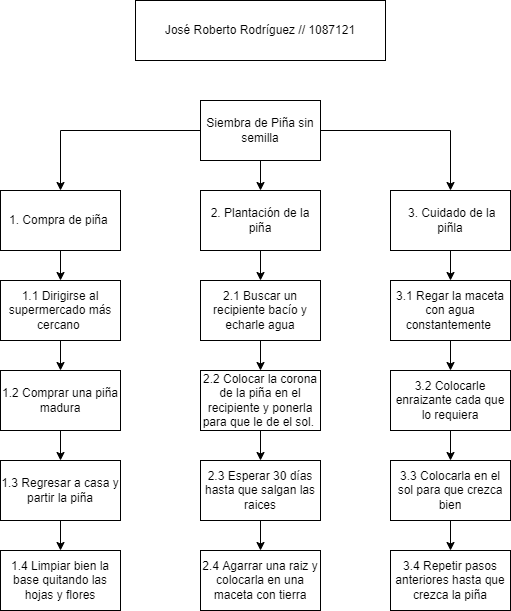

The diagram above was exported from draw.io. Its source (the exported page's mxGraphModel, read from the mxfile embedded in the PNG):
<mxGraphModel dx="1278" dy="539" grid="1" gridSize="10" guides="1" tooltips="1" connect="1" arrows="1" fold="1" page="1" pageScale="1" pageWidth="850" pageHeight="1100" math="0" shadow="0">
  <root>
    <mxCell id="0" />
    <mxCell id="1" parent="0" />
    <mxCell id="28sgSKVfWDGw-Y76qSfL-3" value="" style="edgeStyle=orthogonalEdgeStyle;rounded=0;orthogonalLoop=1;jettySize=auto;html=1;" edge="1" parent="1" source="28sgSKVfWDGw-Y76qSfL-1" target="28sgSKVfWDGw-Y76qSfL-2">
      <mxGeometry relative="1" as="geometry" />
    </mxCell>
    <mxCell id="28sgSKVfWDGw-Y76qSfL-5" value="" style="edgeStyle=orthogonalEdgeStyle;rounded=0;orthogonalLoop=1;jettySize=auto;html=1;" edge="1" parent="1" source="28sgSKVfWDGw-Y76qSfL-1" target="28sgSKVfWDGw-Y76qSfL-4">
      <mxGeometry relative="1" as="geometry" />
    </mxCell>
    <mxCell id="28sgSKVfWDGw-Y76qSfL-7" value="" style="edgeStyle=orthogonalEdgeStyle;rounded=0;orthogonalLoop=1;jettySize=auto;html=1;" edge="1" parent="1" source="28sgSKVfWDGw-Y76qSfL-1" target="28sgSKVfWDGw-Y76qSfL-6">
      <mxGeometry relative="1" as="geometry" />
    </mxCell>
    <mxCell id="28sgSKVfWDGw-Y76qSfL-1" value="Siembra de Piña sin semilla" style="rounded=0;whiteSpace=wrap;html=1;" vertex="1" parent="1">
      <mxGeometry x="400" y="400" width="120" height="60" as="geometry" />
    </mxCell>
    <mxCell id="28sgSKVfWDGw-Y76qSfL-9" value="" style="edgeStyle=orthogonalEdgeStyle;rounded=0;orthogonalLoop=1;jettySize=auto;html=1;" edge="1" parent="1" source="28sgSKVfWDGw-Y76qSfL-2" target="28sgSKVfWDGw-Y76qSfL-8">
      <mxGeometry relative="1" as="geometry" />
    </mxCell>
    <mxCell id="28sgSKVfWDGw-Y76qSfL-2" value="1. Compra de piña&amp;nbsp;" style="rounded=0;whiteSpace=wrap;html=1;" vertex="1" parent="1">
      <mxGeometry x="200" y="490" width="120" height="60" as="geometry" />
    </mxCell>
    <mxCell id="28sgSKVfWDGw-Y76qSfL-17" value="" style="edgeStyle=orthogonalEdgeStyle;rounded=0;orthogonalLoop=1;jettySize=auto;html=1;" edge="1" parent="1" source="28sgSKVfWDGw-Y76qSfL-4" target="28sgSKVfWDGw-Y76qSfL-16">
      <mxGeometry relative="1" as="geometry" />
    </mxCell>
    <mxCell id="28sgSKVfWDGw-Y76qSfL-4" value="2. Plantación de la piña" style="rounded=0;whiteSpace=wrap;html=1;" vertex="1" parent="1">
      <mxGeometry x="400" y="490" width="120" height="60" as="geometry" />
    </mxCell>
    <mxCell id="28sgSKVfWDGw-Y76qSfL-25" value="" style="edgeStyle=orthogonalEdgeStyle;rounded=0;orthogonalLoop=1;jettySize=auto;html=1;" edge="1" parent="1" source="28sgSKVfWDGw-Y76qSfL-6" target="28sgSKVfWDGw-Y76qSfL-24">
      <mxGeometry relative="1" as="geometry" />
    </mxCell>
    <mxCell id="28sgSKVfWDGw-Y76qSfL-6" value="&amp;nbsp;3. Cuidado de la piñla" style="rounded=0;whiteSpace=wrap;html=1;" vertex="1" parent="1">
      <mxGeometry x="590" y="490" width="120" height="60" as="geometry" />
    </mxCell>
    <mxCell id="28sgSKVfWDGw-Y76qSfL-11" value="" style="edgeStyle=orthogonalEdgeStyle;rounded=0;orthogonalLoop=1;jettySize=auto;html=1;" edge="1" parent="1" source="28sgSKVfWDGw-Y76qSfL-8" target="28sgSKVfWDGw-Y76qSfL-10">
      <mxGeometry relative="1" as="geometry" />
    </mxCell>
    <mxCell id="28sgSKVfWDGw-Y76qSfL-8" value="1.1 Dirigirse al supermercado más cercano&amp;nbsp;" style="rounded=0;whiteSpace=wrap;html=1;" vertex="1" parent="1">
      <mxGeometry x="200" y="580" width="120" height="60" as="geometry" />
    </mxCell>
    <mxCell id="28sgSKVfWDGw-Y76qSfL-13" value="" style="edgeStyle=orthogonalEdgeStyle;rounded=0;orthogonalLoop=1;jettySize=auto;html=1;" edge="1" parent="1" source="28sgSKVfWDGw-Y76qSfL-10" target="28sgSKVfWDGw-Y76qSfL-12">
      <mxGeometry relative="1" as="geometry" />
    </mxCell>
    <mxCell id="28sgSKVfWDGw-Y76qSfL-10" value="1.2 Comprar una piña madura" style="rounded=0;whiteSpace=wrap;html=1;" vertex="1" parent="1">
      <mxGeometry x="200" y="670" width="120" height="60" as="geometry" />
    </mxCell>
    <mxCell id="28sgSKVfWDGw-Y76qSfL-15" value="" style="edgeStyle=orthogonalEdgeStyle;rounded=0;orthogonalLoop=1;jettySize=auto;html=1;" edge="1" parent="1" source="28sgSKVfWDGw-Y76qSfL-12" target="28sgSKVfWDGw-Y76qSfL-14">
      <mxGeometry relative="1" as="geometry" />
    </mxCell>
    <mxCell id="28sgSKVfWDGw-Y76qSfL-12" value="1.3 Regresar a casa y partir la piña" style="rounded=0;whiteSpace=wrap;html=1;" vertex="1" parent="1">
      <mxGeometry x="200" y="760" width="120" height="60" as="geometry" />
    </mxCell>
    <mxCell id="28sgSKVfWDGw-Y76qSfL-14" value="1.4 Limpiar bien la base quitando las hojas y flores" style="rounded=0;whiteSpace=wrap;html=1;" vertex="1" parent="1">
      <mxGeometry x="200" y="850" width="120" height="60" as="geometry" />
    </mxCell>
    <mxCell id="28sgSKVfWDGw-Y76qSfL-19" value="" style="edgeStyle=orthogonalEdgeStyle;rounded=0;orthogonalLoop=1;jettySize=auto;html=1;" edge="1" parent="1" source="28sgSKVfWDGw-Y76qSfL-16" target="28sgSKVfWDGw-Y76qSfL-18">
      <mxGeometry relative="1" as="geometry" />
    </mxCell>
    <mxCell id="28sgSKVfWDGw-Y76qSfL-16" value="2.1 Buscar un recipiente bacío y echarle agua" style="rounded=0;whiteSpace=wrap;html=1;" vertex="1" parent="1">
      <mxGeometry x="400" y="580" width="120" height="60" as="geometry" />
    </mxCell>
    <mxCell id="28sgSKVfWDGw-Y76qSfL-21" value="" style="edgeStyle=orthogonalEdgeStyle;rounded=0;orthogonalLoop=1;jettySize=auto;html=1;" edge="1" parent="1" source="28sgSKVfWDGw-Y76qSfL-18" target="28sgSKVfWDGw-Y76qSfL-20">
      <mxGeometry relative="1" as="geometry" />
    </mxCell>
    <mxCell id="28sgSKVfWDGw-Y76qSfL-18" value="2.2 Colocar la corona de la piña en el recipiente y ponerla para que le de el sol.&amp;nbsp;" style="rounded=0;whiteSpace=wrap;html=1;" vertex="1" parent="1">
      <mxGeometry x="400" y="670" width="120" height="60" as="geometry" />
    </mxCell>
    <mxCell id="28sgSKVfWDGw-Y76qSfL-23" value="" style="edgeStyle=orthogonalEdgeStyle;rounded=0;orthogonalLoop=1;jettySize=auto;html=1;" edge="1" parent="1" source="28sgSKVfWDGw-Y76qSfL-20" target="28sgSKVfWDGw-Y76qSfL-22">
      <mxGeometry relative="1" as="geometry" />
    </mxCell>
    <mxCell id="28sgSKVfWDGw-Y76qSfL-20" value="2.3 Esperar 30 días hasta que salgan las raices" style="rounded=0;whiteSpace=wrap;html=1;" vertex="1" parent="1">
      <mxGeometry x="400" y="760" width="120" height="60" as="geometry" />
    </mxCell>
    <mxCell id="28sgSKVfWDGw-Y76qSfL-22" value="2.4 Agarrar una raiz y colocarla en una maceta con tierra" style="rounded=0;whiteSpace=wrap;html=1;" vertex="1" parent="1">
      <mxGeometry x="400" y="850" width="120" height="60" as="geometry" />
    </mxCell>
    <mxCell id="28sgSKVfWDGw-Y76qSfL-27" value="" style="edgeStyle=orthogonalEdgeStyle;rounded=0;orthogonalLoop=1;jettySize=auto;html=1;" edge="1" parent="1" source="28sgSKVfWDGw-Y76qSfL-24" target="28sgSKVfWDGw-Y76qSfL-26">
      <mxGeometry relative="1" as="geometry" />
    </mxCell>
    <mxCell id="28sgSKVfWDGw-Y76qSfL-24" value="3.1 Regar la maceta con agua constantemente&amp;nbsp;" style="rounded=0;whiteSpace=wrap;html=1;" vertex="1" parent="1">
      <mxGeometry x="590" y="580" width="120" height="60" as="geometry" />
    </mxCell>
    <mxCell id="28sgSKVfWDGw-Y76qSfL-29" value="" style="edgeStyle=orthogonalEdgeStyle;rounded=0;orthogonalLoop=1;jettySize=auto;html=1;" edge="1" parent="1" source="28sgSKVfWDGw-Y76qSfL-26" target="28sgSKVfWDGw-Y76qSfL-28">
      <mxGeometry relative="1" as="geometry" />
    </mxCell>
    <mxCell id="28sgSKVfWDGw-Y76qSfL-26" value="3.2 Colocarle enraizante cada que lo requiera" style="rounded=0;whiteSpace=wrap;html=1;" vertex="1" parent="1">
      <mxGeometry x="590" y="670" width="120" height="60" as="geometry" />
    </mxCell>
    <mxCell id="28sgSKVfWDGw-Y76qSfL-31" value="" style="edgeStyle=orthogonalEdgeStyle;rounded=0;orthogonalLoop=1;jettySize=auto;html=1;" edge="1" parent="1" source="28sgSKVfWDGw-Y76qSfL-28" target="28sgSKVfWDGw-Y76qSfL-30">
      <mxGeometry relative="1" as="geometry" />
    </mxCell>
    <mxCell id="28sgSKVfWDGw-Y76qSfL-28" value="3.3 Colocarla en el sol para que crezca bien" style="rounded=0;whiteSpace=wrap;html=1;" vertex="1" parent="1">
      <mxGeometry x="590" y="760" width="120" height="60" as="geometry" />
    </mxCell>
    <mxCell id="28sgSKVfWDGw-Y76qSfL-30" value="3.4 Repetir pasos anteriores hasta que crezca la piña" style="rounded=0;whiteSpace=wrap;html=1;" vertex="1" parent="1">
      <mxGeometry x="590" y="850" width="120" height="60" as="geometry" />
    </mxCell>
    <mxCell id="28sgSKVfWDGw-Y76qSfL-32" value="José Roberto Rodríguez // 1087121" style="rounded=0;whiteSpace=wrap;html=1;" vertex="1" parent="1">
      <mxGeometry x="335" y="300" width="250" height="60" as="geometry" />
    </mxCell>
  </root>
</mxGraphModel>